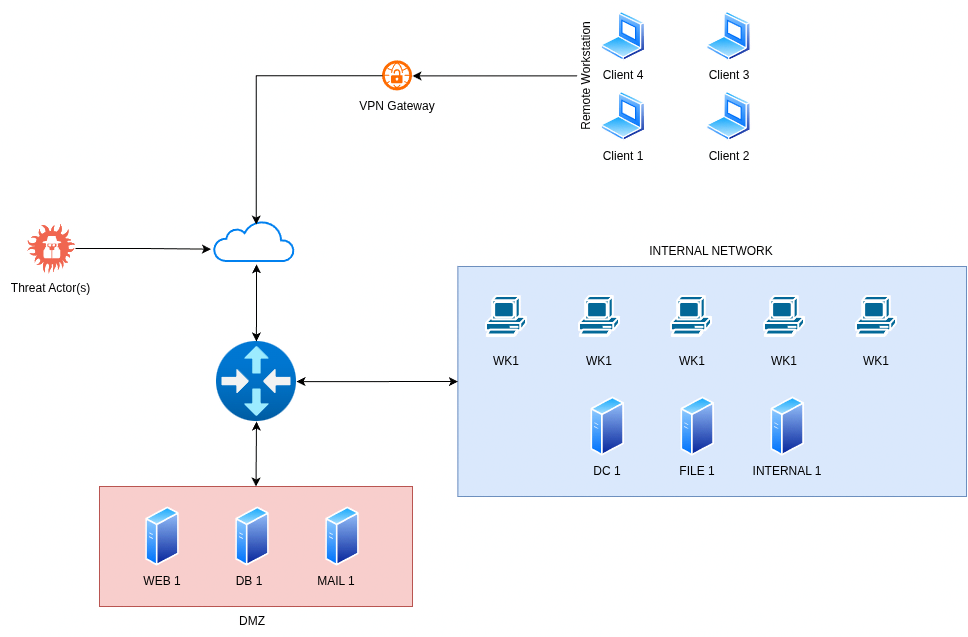

The diagram above was exported from draw.io. Its source (the exported page's mxGraphModel, read from the mxfile embedded in the PNG):
<mxGraphModel dx="1267" dy="1909" grid="1" gridSize="10" guides="1" tooltips="1" connect="1" arrows="1" fold="1" page="1" pageScale="1" pageWidth="827" pageHeight="1169" math="0" shadow="0">
  <root>
    <mxCell id="0" />
    <mxCell id="1" parent="0" />
    <mxCell id="7iKVlbMdrx1CbBdZoFvw-48" parent="1" style="rounded=0;whiteSpace=wrap;html=1;fillColor=#dae8fc;strokeColor=#6c8ebf;" value="" vertex="1">
      <mxGeometry height="230" width="508.6" x="521.4" y="165" as="geometry" />
    </mxCell>
    <mxCell id="7iKVlbMdrx1CbBdZoFvw-47" parent="1" style="rounded=0;whiteSpace=wrap;html=1;fillColor=#f8cecc;strokeColor=#b85450;" value="" vertex="1">
      <mxGeometry height="120" width="313" x="163" y="385" as="geometry" />
    </mxCell>
    <mxCell id="7iKVlbMdrx1CbBdZoFvw-2" parent="1" style="image;aspect=fixed;html=1;align=center;fontSize=12;image=img/lib/azure2/networking/Virtual_Router.svg;points=[[0.499,0,0],[0.5,1,0],[0,0.5,0],[1,0.501,0],[0.842,0.133,0],[0.865,0.845,0],[0.135,0.845,0],[0.148,0.143,0]];perimeter=ellipsePerimeter;labelPerimeter=1;" value="" vertex="1">
      <mxGeometry height="80" width="80" x="280" y="240" as="geometry" />
    </mxCell>
    <mxCell id="7iKVlbMdrx1CbBdZoFvw-3" parent="1" style="html=1;verticalLabelPosition=bottom;align=center;labelBackgroundColor=#ffffff;verticalAlign=top;strokeWidth=2;strokeColor=#0080F0;shadow=0;dashed=0;shape=mxgraph.ios7.icons.cloud;labelPerimeter=1;" value="" vertex="1">
      <mxGeometry height="40" width="80" x="278" y="120" as="geometry" />
    </mxCell>
    <mxCell id="7iKVlbMdrx1CbBdZoFvw-4" edge="1" parent="1" source="7iKVlbMdrx1CbBdZoFvw-2" style="endArrow=classic;startArrow=classic;html=1;rounded=0;defaultLabelBackgroundColor=page;labelPadding=0 4;exitX=0.499;exitY=0;exitDx=0;exitDy=0;exitPerimeter=0;entryX=0.525;entryY=1.071;entryDx=0;entryDy=0;entryPerimeter=0;" target="7iKVlbMdrx1CbBdZoFvw-3" value="">
      <mxGeometry height="50" relative="1" width="50" as="geometry">
        <mxPoint x="340" y="230" as="sourcePoint" />
        <mxPoint x="390" y="180" as="targetPoint" />
      </mxGeometry>
    </mxCell>
    <mxCell id="7iKVlbMdrx1CbBdZoFvw-5" parent="1" style="image;aspect=fixed;perimeter=ellipsePerimeter;html=1;align=center;shadow=0;dashed=0;spacingTop=3;image=img/lib/active_directory/generic_server.svg;points=[[0.5,0.052,0],[0.5,0.948,0],[0,0.545,0],[1,0.454,0],[0.999,0.108,0],[0.999,0.8,0],[0.001,0.89,0],[0.001,0.2,0]];labelPerimeter=1;" value="" vertex="1">
      <mxGeometry height="60" width="33.6" x="209.2" y="405" as="geometry" />
    </mxCell>
    <mxCell id="7iKVlbMdrx1CbBdZoFvw-6" parent="1" style="image;aspect=fixed;perimeter=ellipsePerimeter;html=1;align=center;shadow=0;dashed=0;spacingTop=3;image=img/lib/active_directory/generic_server.svg;points=[[0.5,0.052,0],[0.5,0.948,0],[0,0.545,0],[1,0.454,0],[0.999,0.108,0],[0.999,0.8,0],[0.001,0.89,0],[0.001,0.2,0]];labelPerimeter=1;" value="" vertex="1">
      <mxGeometry height="60" width="33.6" x="299.2" y="405" as="geometry" />
    </mxCell>
    <mxCell id="7iKVlbMdrx1CbBdZoFvw-7" parent="1" style="image;aspect=fixed;perimeter=ellipsePerimeter;html=1;align=center;shadow=0;dashed=0;spacingTop=3;image=img/lib/active_directory/generic_server.svg;points=[[0.5,0.052,0],[0.5,0.948,0],[0,0.545,0],[1,0.454,0],[0.999,0.108,0],[0.999,0.8,0],[0.001,0.89,0],[0.001,0.2,0]];labelPerimeter=1;" value="" vertex="1">
      <mxGeometry height="60" width="33.6" x="389.2" y="405" as="geometry" />
    </mxCell>
    <mxCell id="7iKVlbMdrx1CbBdZoFvw-8" edge="1" parent="1" source="7iKVlbMdrx1CbBdZoFvw-47" style="endArrow=classic;startArrow=classic;html=1;rounded=0;defaultLabelBackgroundColor=page;labelPadding=0 4;exitX=0.5;exitY=0;exitDx=0;exitDy=0;entryX=0.5;entryY=1;entryDx=0;entryDy=0;entryPerimeter=0;" target="7iKVlbMdrx1CbBdZoFvw-2" value="">
      <mxGeometry height="50" relative="1" width="50" as="geometry">
        <mxPoint x="530" y="257" as="sourcePoint" />
        <mxPoint x="532" y="180" as="targetPoint" />
      </mxGeometry>
    </mxCell>
    <mxCell id="7iKVlbMdrx1CbBdZoFvw-9" parent="1" style="verticalLabelPosition=bottom;sketch=0;html=1;fillColor=#F06650;strokeColor=#ffffff;verticalAlign=top;align=center;pointerEvents=1;shape=mxgraph.cisco_safe.compositeIcon;bgIcon=threat1;resIcon=mxgraph.cisco_safe.threat.threat_a3;points=[[0.685,0.003,0],[0.46,1,0],[0.02,0.551,0],[1,0.425,0],[0.857,0.105,0],[0.732,0.912,0],[0.207,0.825,0],[0.304,0.035,0]];labelPerimeter=1;" value="" vertex="1">
      <mxGeometry height="50" width="49" x="90" y="122" as="geometry" />
    </mxCell>
    <mxCell id="7iKVlbMdrx1CbBdZoFvw-10" edge="1" parent="1" source="7iKVlbMdrx1CbBdZoFvw-9" style="edgeStyle=orthogonalEdgeStyle;rounded=0;orthogonalLoop=1;jettySize=auto;html=1;entryX=-0.044;entryY=0.691;entryDx=0;entryDy=0;entryPerimeter=0;defaultLabelBackgroundColor=page;labelPadding=0 4;" target="7iKVlbMdrx1CbBdZoFvw-3">
      <mxGeometry relative="1" as="geometry" />
    </mxCell>
    <mxCell id="7iKVlbMdrx1CbBdZoFvw-11" parent="1" style="sketch=0;html=1;pointerEvents=1;dashed=0;fillColor=#036897;strokeColor=#ffffff;strokeWidth=2;verticalLabelPosition=bottom;verticalAlign=top;align=center;outlineConnect=0;shape=mxgraph.cisco.computers_and_peripherals.pc;labelPerimeter=1;" value="" vertex="1">
      <mxGeometry height="40" width="40" x="550" y="195" as="geometry" />
    </mxCell>
    <mxCell id="7iKVlbMdrx1CbBdZoFvw-12" parent="1" style="sketch=0;html=1;pointerEvents=1;dashed=0;fillColor=#036897;strokeColor=#ffffff;strokeWidth=2;verticalLabelPosition=bottom;verticalAlign=top;align=center;outlineConnect=0;shape=mxgraph.cisco.computers_and_peripherals.pc;labelPerimeter=1;" value="" vertex="1">
      <mxGeometry height="40" width="40" x="643" y="195" as="geometry" />
    </mxCell>
    <mxCell id="7iKVlbMdrx1CbBdZoFvw-13" parent="1" style="sketch=0;html=1;pointerEvents=1;dashed=0;fillColor=#036897;strokeColor=#ffffff;strokeWidth=2;verticalLabelPosition=bottom;verticalAlign=top;align=center;outlineConnect=0;shape=mxgraph.cisco.computers_and_peripherals.pc;labelPerimeter=1;" value="" vertex="1">
      <mxGeometry height="40" width="40" x="735" y="195" as="geometry" />
    </mxCell>
    <mxCell id="7iKVlbMdrx1CbBdZoFvw-14" parent="1" style="sketch=0;html=1;pointerEvents=1;dashed=0;fillColor=#036897;strokeColor=#ffffff;strokeWidth=2;verticalLabelPosition=bottom;verticalAlign=top;align=center;outlineConnect=0;shape=mxgraph.cisco.computers_and_peripherals.pc;labelPerimeter=1;" value="" vertex="1">
      <mxGeometry height="40" width="40" x="828" y="195" as="geometry" />
    </mxCell>
    <mxCell id="7iKVlbMdrx1CbBdZoFvw-15" parent="1" style="sketch=0;html=1;pointerEvents=1;dashed=0;fillColor=#036897;strokeColor=#ffffff;strokeWidth=2;verticalLabelPosition=bottom;verticalAlign=top;align=center;outlineConnect=0;shape=mxgraph.cisco.computers_and_peripherals.pc;labelPerimeter=1;" value="" vertex="1">
      <mxGeometry height="40" width="40" x="920" y="195" as="geometry" />
    </mxCell>
    <mxCell id="7iKVlbMdrx1CbBdZoFvw-17" parent="1" style="image;aspect=fixed;perimeter=ellipsePerimeter;html=1;align=center;shadow=0;dashed=0;spacingTop=3;image=img/lib/active_directory/laptop_client.svg;points=[[0.467,0,0],[0.504,1,0],[0.377,0.5,0],[0.997,0.506,0],[0.997,0.225,0],[0.997,0.787,0],[0.003,0.755,0],[0.384,0.035,0]];labelPerimeter=1;" value="" vertex="1">
      <mxGeometry height="50" width="45" x="664.4" y="-90" as="geometry" />
    </mxCell>
    <mxCell id="7iKVlbMdrx1CbBdZoFvw-19" parent="1" style="image;aspect=fixed;perimeter=ellipsePerimeter;html=1;align=center;shadow=0;dashed=0;spacingTop=3;image=img/lib/active_directory/laptop_client.svg;points=[[0.467,0,0],[0.504,1,0],[0.377,0.5,0],[0.997,0.506,0],[0.997,0.225,0],[0.997,0.787,0],[0.003,0.755,0],[0.384,0.035,0]];labelPerimeter=1;" value="" vertex="1">
      <mxGeometry height="50" width="45" x="664.4" y="-10" as="geometry" />
    </mxCell>
    <mxCell id="7iKVlbMdrx1CbBdZoFvw-20" parent="1" style="image;aspect=fixed;perimeter=ellipsePerimeter;html=1;align=center;shadow=0;dashed=0;spacingTop=3;image=img/lib/active_directory/generic_server.svg;points=[[0.5,0.052,0],[0.5,0.948,0],[0,0.545,0],[1,0.454,0],[0.999,0.108,0],[0.999,0.8,0],[0.001,0.89,0],[0.001,0.2,0]];labelPerimeter=1;" value="" vertex="1">
      <mxGeometry height="60" width="33.6" x="654.4" y="295" as="geometry" />
    </mxCell>
    <mxCell id="7iKVlbMdrx1CbBdZoFvw-21" parent="1" style="image;aspect=fixed;perimeter=ellipsePerimeter;html=1;align=center;shadow=0;dashed=0;spacingTop=3;image=img/lib/active_directory/generic_server.svg;points=[[0.5,0.052,0],[0.5,0.948,0],[0,0.545,0],[1,0.454,0],[0.999,0.108,0],[0.999,0.8,0],[0.001,0.89,0],[0.001,0.2,0]];labelPerimeter=1;" value="" vertex="1">
      <mxGeometry height="60" width="33.6" x="744.4" y="295" as="geometry" />
    </mxCell>
    <mxCell id="7iKVlbMdrx1CbBdZoFvw-22" parent="1" style="image;aspect=fixed;perimeter=ellipsePerimeter;html=1;align=center;shadow=0;dashed=0;spacingTop=3;image=img/lib/active_directory/generic_server.svg;points=[[0.5,0.052,0],[0.5,0.948,0],[0,0.545,0],[1,0.454,0],[0.999,0.108,0],[0.999,0.8,0],[0.001,0.89,0],[0.001,0.2,0]];labelPerimeter=1;" value="" vertex="1">
      <mxGeometry height="60" width="33.6" x="834.4" y="295" as="geometry" />
    </mxCell>
    <mxCell id="7iKVlbMdrx1CbBdZoFvw-23" parent="1" style="text;html=1;whiteSpace=wrap;strokeColor=none;fillColor=none;align=center;verticalAlign=middle;rounded=0;rotation=-90;" value="Remote Workstation" vertex="1">
      <mxGeometry height="20" width="151.2" x="575" y="-35.599999999999994" as="geometry" />
    </mxCell>
    <mxCell id="7iKVlbMdrx1CbBdZoFvw-24" parent="1" style="aspect=fixed;html=1;align=center;shadow=0;dashed=0;fillColor=#FF6A00;strokeColor=none;shape=mxgraph.alibaba_cloud.vpn_gateway;perimeter=ellipsePerimeter;" value="" vertex="1">
      <mxGeometry height="30" width="30" x="446" y="-40.6" as="geometry" />
    </mxCell>
    <mxCell id="7iKVlbMdrx1CbBdZoFvw-26" edge="1" parent="1" source="7iKVlbMdrx1CbBdZoFvw-23" style="edgeStyle=orthogonalEdgeStyle;rounded=0;orthogonalLoop=1;jettySize=auto;html=1;entryX=1;entryY=0.5;entryDx=0;entryDy=0;entryPerimeter=0;defaultLabelBackgroundColor=page;labelPadding=0 4;" target="7iKVlbMdrx1CbBdZoFvw-24">
      <mxGeometry relative="1" as="geometry" />
    </mxCell>
    <mxCell id="7iKVlbMdrx1CbBdZoFvw-27" parent="1" style="text;html=1;whiteSpace=wrap;strokeColor=none;fillColor=none;align=center;verticalAlign=middle;rounded=0;" value="VPN Gateway" vertex="1">
      <mxGeometry height="30" width="90" x="416" y="-10" as="geometry" />
    </mxCell>
    <mxCell id="7iKVlbMdrx1CbBdZoFvw-28" edge="1" parent="1" source="7iKVlbMdrx1CbBdZoFvw-24" style="edgeStyle=orthogonalEdgeStyle;rounded=0;orthogonalLoop=1;jettySize=auto;html=1;entryX=0.484;entryY=0.152;entryDx=0;entryDy=0;entryPerimeter=0;defaultLabelBackgroundColor=page;labelPadding=0 4;exitX=0;exitY=0.494;exitDx=0;exitDy=0;exitPerimeter=0;">
      <mxGeometry relative="1" x="0.807" as="geometry">
        <mxPoint x="320" y="77" as="sourcePoint" />
        <mxPoint x="319.72" y="123.07999999999993" as="targetPoint" />
      </mxGeometry>
    </mxCell>
    <mxCell id="7iKVlbMdrx1CbBdZoFvw-29" parent="1" style="text;html=1;whiteSpace=wrap;strokeColor=none;fillColor=none;align=center;verticalAlign=middle;rounded=0;" value="Threat Actor(s)" vertex="1">
      <mxGeometry height="30" width="101" x="64" y="172" as="geometry" />
    </mxCell>
    <mxCell id="7iKVlbMdrx1CbBdZoFvw-30" parent="1" style="text;html=1;whiteSpace=wrap;strokeColor=none;fillColor=none;align=center;verticalAlign=middle;rounded=0;" value="WEB 1" vertex="1">
      <mxGeometry height="30" width="60" x="196" y="465" as="geometry" />
    </mxCell>
    <mxCell id="7iKVlbMdrx1CbBdZoFvw-31" parent="1" style="text;html=1;whiteSpace=wrap;strokeColor=none;fillColor=none;align=center;verticalAlign=middle;rounded=0;" value="DB 1" vertex="1">
      <mxGeometry height="30" width="60" x="283" y="465" as="geometry" />
    </mxCell>
    <mxCell id="7iKVlbMdrx1CbBdZoFvw-32" parent="1" style="text;html=1;whiteSpace=wrap;strokeColor=none;fillColor=none;align=center;verticalAlign=middle;rounded=0;" value="MAIL 1" vertex="1">
      <mxGeometry height="30" width="60" x="370" y="465" as="geometry" />
    </mxCell>
    <mxCell id="7iKVlbMdrx1CbBdZoFvw-33" parent="1" style="text;html=1;whiteSpace=wrap;strokeColor=none;fillColor=none;align=center;verticalAlign=middle;rounded=0;" value="WK1" vertex="1">
      <mxGeometry height="30" width="60" x="540" y="245" as="geometry" />
    </mxCell>
    <mxCell id="7iKVlbMdrx1CbBdZoFvw-34" parent="1" style="text;html=1;whiteSpace=wrap;strokeColor=none;fillColor=none;align=center;verticalAlign=middle;rounded=0;" value="WK1" vertex="1">
      <mxGeometry height="30" width="60" x="633" y="245" as="geometry" />
    </mxCell>
    <mxCell id="7iKVlbMdrx1CbBdZoFvw-35" parent="1" style="text;html=1;whiteSpace=wrap;strokeColor=none;fillColor=none;align=center;verticalAlign=middle;rounded=0;" value="WK1" vertex="1">
      <mxGeometry height="30" width="60" x="726" y="245" as="geometry" />
    </mxCell>
    <mxCell id="7iKVlbMdrx1CbBdZoFvw-36" parent="1" style="text;html=1;whiteSpace=wrap;strokeColor=none;fillColor=none;align=center;verticalAlign=middle;rounded=0;" value="WK1" vertex="1">
      <mxGeometry height="30" width="60" x="818" y="245" as="geometry" />
    </mxCell>
    <mxCell id="7iKVlbMdrx1CbBdZoFvw-37" parent="1" style="text;html=1;whiteSpace=wrap;strokeColor=none;fillColor=none;align=center;verticalAlign=middle;rounded=0;" value="WK1" vertex="1">
      <mxGeometry height="30" width="60" x="910" y="245" as="geometry" />
    </mxCell>
    <mxCell id="7iKVlbMdrx1CbBdZoFvw-38" parent="1" style="image;aspect=fixed;perimeter=ellipsePerimeter;html=1;align=center;shadow=0;dashed=0;spacingTop=3;image=img/lib/active_directory/laptop_client.svg;points=[[0.467,0,0],[0.504,1,0],[0.377,0.5,0],[0.997,0.506,0],[0.997,0.225,0],[0.997,0.787,0],[0.003,0.755,0],[0.384,0.035,0]];labelPerimeter=1;" value="" vertex="1">
      <mxGeometry height="50" width="45" x="770" y="-10" as="geometry" />
    </mxCell>
    <mxCell id="7iKVlbMdrx1CbBdZoFvw-39" parent="1" style="image;aspect=fixed;perimeter=ellipsePerimeter;html=1;align=center;shadow=0;dashed=0;spacingTop=3;image=img/lib/active_directory/laptop_client.svg;points=[[0.467,0,0],[0.504,1,0],[0.377,0.5,0],[0.997,0.506,0],[0.997,0.225,0],[0.997,0.787,0],[0.003,0.755,0],[0.384,0.035,0]];labelPerimeter=1;" value="" vertex="1">
      <mxGeometry height="50" width="45" x="770" y="-90" as="geometry" />
    </mxCell>
    <mxCell id="7iKVlbMdrx1CbBdZoFvw-40" parent="1" style="text;html=1;whiteSpace=wrap;strokeColor=none;fillColor=none;align=center;verticalAlign=middle;rounded=0;" value="Client 1" vertex="1">
      <mxGeometry height="30" width="60" x="656.9" y="40" as="geometry" />
    </mxCell>
    <mxCell id="7iKVlbMdrx1CbBdZoFvw-41" parent="1" style="text;html=1;whiteSpace=wrap;strokeColor=none;fillColor=none;align=center;verticalAlign=middle;rounded=0;" value="Client 2" vertex="1">
      <mxGeometry height="30" width="60" x="762.5" y="40" as="geometry" />
    </mxCell>
    <mxCell id="7iKVlbMdrx1CbBdZoFvw-42" parent="1" style="text;html=1;whiteSpace=wrap;strokeColor=none;fillColor=none;align=center;verticalAlign=middle;rounded=0;" value="Client 3" vertex="1">
      <mxGeometry height="30" width="60" x="762.5" y="-40.6" as="geometry" />
    </mxCell>
    <mxCell id="7iKVlbMdrx1CbBdZoFvw-43" parent="1" style="text;html=1;whiteSpace=wrap;strokeColor=none;fillColor=none;align=center;verticalAlign=middle;rounded=0;" value="Client 4" vertex="1">
      <mxGeometry height="30" width="60" x="656.9" y="-40.6" as="geometry" />
    </mxCell>
    <mxCell id="7iKVlbMdrx1CbBdZoFvw-44" parent="1" style="text;html=1;whiteSpace=wrap;strokeColor=none;fillColor=none;align=center;verticalAlign=middle;rounded=0;" value="DC 1" vertex="1">
      <mxGeometry height="30" width="60" x="641.2" y="355" as="geometry" />
    </mxCell>
    <mxCell id="7iKVlbMdrx1CbBdZoFvw-45" parent="1" style="text;html=1;whiteSpace=wrap;strokeColor=none;fillColor=none;align=center;verticalAlign=middle;rounded=0;" value="FILE 1" vertex="1">
      <mxGeometry height="30" width="60" x="731.2" y="355" as="geometry" />
    </mxCell>
    <mxCell id="7iKVlbMdrx1CbBdZoFvw-46" parent="1" style="text;html=1;whiteSpace=wrap;strokeColor=none;fillColor=none;align=center;verticalAlign=middle;rounded=0;" value="INTERNAL 1" vertex="1">
      <mxGeometry height="30" width="72" x="815.2" y="355" as="geometry" />
    </mxCell>
    <mxCell id="7iKVlbMdrx1CbBdZoFvw-50" edge="1" parent="1" source="7iKVlbMdrx1CbBdZoFvw-48" style="endArrow=classic;startArrow=classic;html=1;rounded=0;defaultLabelBackgroundColor=page;labelPadding=0 4;entryX=1;entryY=0.501;entryDx=0;entryDy=0;entryPerimeter=0;" target="7iKVlbMdrx1CbBdZoFvw-2" value="">
      <mxGeometry height="50" relative="1" width="50" as="geometry">
        <mxPoint x="441" y="275" as="sourcePoint" />
        <mxPoint x="441" y="210" as="targetPoint" />
      </mxGeometry>
    </mxCell>
    <mxCell id="7iKVlbMdrx1CbBdZoFvw-51" parent="1" style="text;html=1;whiteSpace=wrap;strokeColor=none;fillColor=none;align=center;verticalAlign=middle;rounded=0;" value="INTERNAL NETWORK" vertex="1">
      <mxGeometry height="30" width="144.4" x="703.5" y="135" as="geometry" />
    </mxCell>
    <mxCell id="7iKVlbMdrx1CbBdZoFvw-52" parent="1" style="text;html=1;whiteSpace=wrap;strokeColor=none;fillColor=none;align=center;verticalAlign=middle;rounded=0;" value="DMZ" vertex="1">
      <mxGeometry height="30" width="90" x="271" y="505" as="geometry" />
    </mxCell>
  </root>
</mxGraphModel>